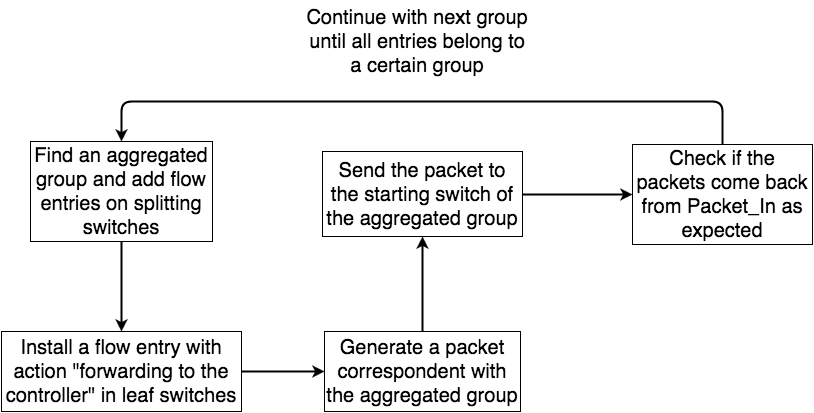

The diagram above was exported from draw.io. Its source (the exported page's mxGraphModel, read from the mxfile embedded in the PNG):
<mxGraphModel dx="794" dy="486" grid="1" gridSize="10" guides="1" tooltips="1" connect="1" arrows="1" fold="1" page="1" pageScale="1" pageWidth="826" pageHeight="1169" background="#ffffff" math="0" shadow="0">
  <root>
    <mxCell id="0" />
    <mxCell id="1" parent="0" />
    <mxCell id="3" value="Generate a packet correspondent with the aggregated group&lt;br&gt;" style="whiteSpace=wrap;html=1;fillColor=#ffffff;gradientColor=none;fontSize=20;" parent="1" vertex="1">
      <mxGeometry x="331" y="330" width="196" height="80" as="geometry" />
    </mxCell>
    <mxCell id="5" value="Send the packet to the starting switch of the aggregated group&lt;br&gt;" style="whiteSpace=wrap;html=1;fillColor=#ffffff;gradientColor=none;fontSize=20;" parent="1" vertex="1">
      <mxGeometry x="329" y="150" width="200" height="85" as="geometry" />
    </mxCell>
    <mxCell id="6" value="" style="endArrow=classic;html=1;strokeColor=#000000;strokeWidth=2;fontSize=20;exitX=0.5;exitY=0;" parent="1" source="3" target="5" edge="1">
      <mxGeometry width="50" height="50" relative="1" as="geometry">
        <mxPoint x="-21" y="60" as="sourcePoint" />
        <mxPoint x="29" y="10" as="targetPoint" />
      </mxGeometry>
    </mxCell>
    <mxCell id="7" value="Install a flow entry with action &quot;forwarding to the controller&quot; in leaf switches&lt;br&gt;" style="whiteSpace=wrap;html=1;fillColor=#ffffff;gradientColor=none;fontSize=20;" parent="1" vertex="1">
      <mxGeometry x="8" y="330" width="240" height="80" as="geometry" />
    </mxCell>
    <mxCell id="8" value="Find an aggregated group and add flow entries on splitting switches&lt;br&gt;" style="whiteSpace=wrap;html=1;fillColor=#ffffff;gradientColor=none;fontSize=20;" parent="1" vertex="1">
      <mxGeometry x="37" y="140" width="182" height="100" as="geometry" />
    </mxCell>
    <mxCell id="10" value="Check if the packets come back from Packet_In as expected&lt;br&gt;" style="whiteSpace=wrap;html=1;fillColor=#ffffff;gradientColor=none;fontSize=20;" parent="1" vertex="1">
      <mxGeometry x="639" y="143" width="180" height="100" as="geometry" />
    </mxCell>
    <mxCell id="11" value="" style="endArrow=classic;html=1;strokeColor=#000000;strokeWidth=2;fontSize=20;exitX=0.5;exitY=1;" parent="1" source="8" target="7" edge="1">
      <mxGeometry width="50" height="50" relative="1" as="geometry">
        <mxPoint x="-21" y="60" as="sourcePoint" />
        <mxPoint x="29" y="10" as="targetPoint" />
      </mxGeometry>
    </mxCell>
    <mxCell id="12" value="" style="endArrow=classic;html=1;strokeColor=#000000;strokeWidth=2;fontSize=20;exitX=1;exitY=0.5;entryX=0;entryY=0.5;" parent="1" source="7" target="3" edge="1">
      <mxGeometry x="175.20000000000005" y="180" width="50" height="50" as="geometry">
        <mxPoint x="204" y="180" as="sourcePoint" />
        <mxPoint x="175.20000000000005" y="260" as="targetPoint" />
      </mxGeometry>
    </mxCell>
    <mxCell id="13" value="" style="endArrow=classic;html=1;strokeColor=#000000;strokeWidth=2;fontSize=20;exitX=1;exitY=0.5;entryX=0;entryY=0.5;" parent="1" source="5" target="10" edge="1">
      <mxGeometry x="185.20000000000005" y="190" width="50" height="50" as="geometry">
        <mxPoint x="529" y="190" as="sourcePoint" />
        <mxPoint x="639" y="185" as="targetPoint" />
      </mxGeometry>
    </mxCell>
    <mxCell id="14" value="" style="endArrow=classic;html=1;exitX=0.5;exitY=0;entryX=0.5;entryY=0;edgeStyle=orthogonalEdgeStyle;strokeWidth=2;" parent="1" source="10" target="8" edge="1">
      <mxGeometry width="50" height="50" relative="1" as="geometry">
        <mxPoint x="-21" y="60" as="sourcePoint" />
        <mxPoint x="29" y="10" as="targetPoint" />
        <Array as="points">
          <mxPoint x="729" y="100" />
          <mxPoint x="128" y="100" />
        </Array>
      </mxGeometry>
    </mxCell>
    <mxCell id="15" value="&lt;span style=&quot;font-size: 20px ; line-height: 24px&quot;&gt;Continue with next group&lt;/span&gt;&lt;div&gt;&lt;span style=&quot;font-size: 20px ; line-height: 24px&quot;&gt;until all entries belong to a certain group&lt;/span&gt;&lt;/div&gt;" style="text;html=1;strokeColor=none;fillColor=none;align=center;verticalAlign=middle;whiteSpace=wrap;overflow=hidden;" parent="1" vertex="1">
      <mxGeometry x="309" width="230" height="80" as="geometry" />
    </mxCell>
  </root>
</mxGraphModel>